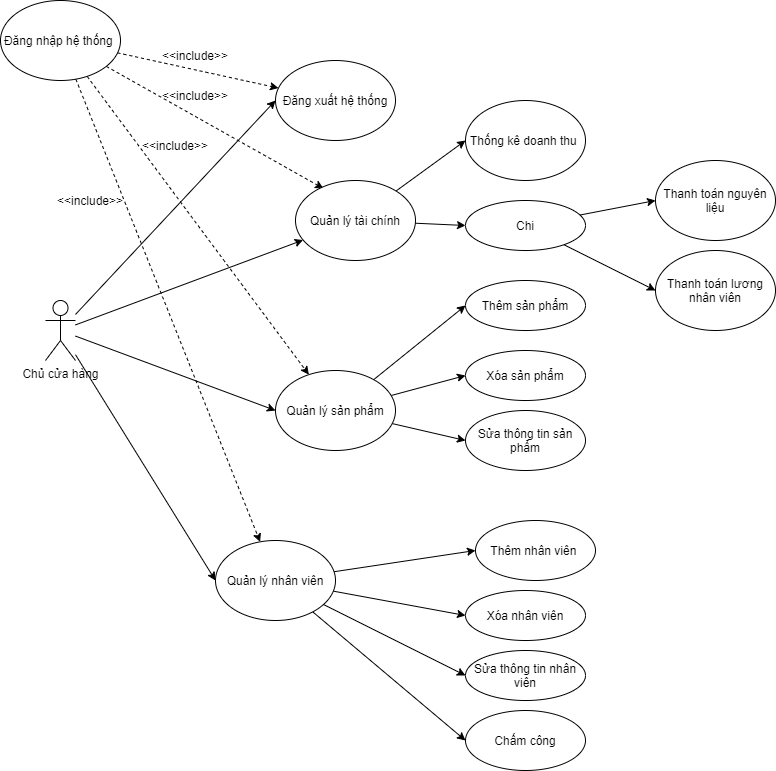

The diagram above was exported from draw.io. Its source (the exported page's mxGraphModel, read from the mxfile embedded in the PNG):
<mxGraphModel dx="986" dy="833" grid="1" gridSize="10" guides="1" tooltips="1" connect="1" arrows="1" fold="1" page="1" pageScale="1" pageWidth="850" pageHeight="1100" math="0" shadow="0">
  <root>
    <mxCell id="0" />
    <mxCell id="1" parent="0" />
    <mxCell id="iTjrDeLH9kGu22OFEXk2-21" style="edgeStyle=none;rounded=0;orthogonalLoop=1;jettySize=auto;html=1;entryX=0;entryY=0.5;entryDx=0;entryDy=0;" edge="1" parent="1" source="iTjrDeLH9kGu22OFEXk2-1" target="iTjrDeLH9kGu22OFEXk2-3">
      <mxGeometry relative="1" as="geometry" />
    </mxCell>
    <mxCell id="iTjrDeLH9kGu22OFEXk2-22" style="edgeStyle=none;rounded=0;orthogonalLoop=1;jettySize=auto;html=1;" edge="1" parent="1" source="iTjrDeLH9kGu22OFEXk2-1" target="iTjrDeLH9kGu22OFEXk2-6">
      <mxGeometry relative="1" as="geometry" />
    </mxCell>
    <mxCell id="iTjrDeLH9kGu22OFEXk2-23" style="edgeStyle=none;rounded=0;orthogonalLoop=1;jettySize=auto;html=1;entryX=0;entryY=0.5;entryDx=0;entryDy=0;" edge="1" parent="1" source="iTjrDeLH9kGu22OFEXk2-1" target="iTjrDeLH9kGu22OFEXk2-7">
      <mxGeometry relative="1" as="geometry" />
    </mxCell>
    <mxCell id="iTjrDeLH9kGu22OFEXk2-24" style="edgeStyle=none;rounded=0;orthogonalLoop=1;jettySize=auto;html=1;entryX=0;entryY=0.5;entryDx=0;entryDy=0;" edge="1" parent="1" source="iTjrDeLH9kGu22OFEXk2-1" target="iTjrDeLH9kGu22OFEXk2-8">
      <mxGeometry relative="1" as="geometry" />
    </mxCell>
    <mxCell id="iTjrDeLH9kGu22OFEXk2-1" value="Chủ cửa hàng" style="shape=umlActor;verticalLabelPosition=bottom;verticalAlign=top;html=1;outlineConnect=0;" vertex="1" parent="1">
      <mxGeometry x="80" y="390" width="30" height="60" as="geometry" />
    </mxCell>
    <mxCell id="iTjrDeLH9kGu22OFEXk2-17" style="edgeStyle=none;rounded=0;orthogonalLoop=1;jettySize=auto;html=1;dashed=1;" edge="1" parent="1" source="iTjrDeLH9kGu22OFEXk2-2" target="iTjrDeLH9kGu22OFEXk2-8">
      <mxGeometry relative="1" as="geometry" />
    </mxCell>
    <mxCell id="iTjrDeLH9kGu22OFEXk2-18" style="edgeStyle=none;rounded=0;orthogonalLoop=1;jettySize=auto;html=1;dashed=1;" edge="1" parent="1" source="iTjrDeLH9kGu22OFEXk2-2" target="iTjrDeLH9kGu22OFEXk2-7">
      <mxGeometry relative="1" as="geometry" />
    </mxCell>
    <mxCell id="iTjrDeLH9kGu22OFEXk2-19" style="edgeStyle=none;rounded=0;orthogonalLoop=1;jettySize=auto;html=1;entryX=0.233;entryY=0.1;entryDx=0;entryDy=0;entryPerimeter=0;dashed=1;" edge="1" parent="1" source="iTjrDeLH9kGu22OFEXk2-2" target="iTjrDeLH9kGu22OFEXk2-6">
      <mxGeometry relative="1" as="geometry" />
    </mxCell>
    <mxCell id="iTjrDeLH9kGu22OFEXk2-20" style="edgeStyle=none;rounded=0;orthogonalLoop=1;jettySize=auto;html=1;dashed=1;" edge="1" parent="1" source="iTjrDeLH9kGu22OFEXk2-2" target="iTjrDeLH9kGu22OFEXk2-3">
      <mxGeometry relative="1" as="geometry" />
    </mxCell>
    <mxCell id="iTjrDeLH9kGu22OFEXk2-2" value="Đăng nhập hệ thống&amp;nbsp;" style="ellipse;whiteSpace=wrap;html=1;" vertex="1" parent="1">
      <mxGeometry x="35" y="90" width="120" height="80" as="geometry" />
    </mxCell>
    <mxCell id="iTjrDeLH9kGu22OFEXk2-3" value="Đăng xuất hệ thống" style="ellipse;whiteSpace=wrap;html=1;" vertex="1" parent="1">
      <mxGeometry x="310" y="150" width="120" height="80" as="geometry" />
    </mxCell>
    <mxCell id="iTjrDeLH9kGu22OFEXk2-34" style="edgeStyle=none;rounded=0;orthogonalLoop=1;jettySize=auto;html=1;entryX=0;entryY=0.5;entryDx=0;entryDy=0;" edge="1" parent="1" source="iTjrDeLH9kGu22OFEXk2-6" target="iTjrDeLH9kGu22OFEXk2-32">
      <mxGeometry relative="1" as="geometry" />
    </mxCell>
    <mxCell id="iTjrDeLH9kGu22OFEXk2-35" style="edgeStyle=none;rounded=0;orthogonalLoop=1;jettySize=auto;html=1;entryX=0;entryY=0.5;entryDx=0;entryDy=0;" edge="1" parent="1" source="iTjrDeLH9kGu22OFEXk2-6" target="iTjrDeLH9kGu22OFEXk2-33">
      <mxGeometry relative="1" as="geometry" />
    </mxCell>
    <mxCell id="iTjrDeLH9kGu22OFEXk2-6" value="Quản lý tài chính" style="ellipse;whiteSpace=wrap;html=1;" vertex="1" parent="1">
      <mxGeometry x="330" y="270" width="120" height="80" as="geometry" />
    </mxCell>
    <mxCell id="iTjrDeLH9kGu22OFEXk2-28" style="edgeStyle=none;rounded=0;orthogonalLoop=1;jettySize=auto;html=1;entryX=0;entryY=0.5;entryDx=0;entryDy=0;" edge="1" parent="1" source="iTjrDeLH9kGu22OFEXk2-7" target="iTjrDeLH9kGu22OFEXk2-25">
      <mxGeometry relative="1" as="geometry" />
    </mxCell>
    <mxCell id="iTjrDeLH9kGu22OFEXk2-29" style="edgeStyle=none;rounded=0;orthogonalLoop=1;jettySize=auto;html=1;entryX=0;entryY=0.5;entryDx=0;entryDy=0;" edge="1" parent="1" source="iTjrDeLH9kGu22OFEXk2-7" target="iTjrDeLH9kGu22OFEXk2-26">
      <mxGeometry relative="1" as="geometry" />
    </mxCell>
    <mxCell id="iTjrDeLH9kGu22OFEXk2-30" style="edgeStyle=none;rounded=0;orthogonalLoop=1;jettySize=auto;html=1;entryX=0;entryY=0.5;entryDx=0;entryDy=0;" edge="1" parent="1" source="iTjrDeLH9kGu22OFEXk2-7" target="iTjrDeLH9kGu22OFEXk2-27">
      <mxGeometry relative="1" as="geometry" />
    </mxCell>
    <mxCell id="iTjrDeLH9kGu22OFEXk2-7" value="Quản lý sản phẩm" style="ellipse;whiteSpace=wrap;html=1;" vertex="1" parent="1">
      <mxGeometry x="310" y="460" width="120" height="80" as="geometry" />
    </mxCell>
    <mxCell id="iTjrDeLH9kGu22OFEXk2-13" style="rounded=0;orthogonalLoop=1;jettySize=auto;html=1;entryX=0;entryY=0.5;entryDx=0;entryDy=0;" edge="1" parent="1" source="iTjrDeLH9kGu22OFEXk2-8" target="iTjrDeLH9kGu22OFEXk2-9">
      <mxGeometry relative="1" as="geometry" />
    </mxCell>
    <mxCell id="iTjrDeLH9kGu22OFEXk2-14" style="edgeStyle=none;rounded=0;orthogonalLoop=1;jettySize=auto;html=1;entryX=0;entryY=0.5;entryDx=0;entryDy=0;" edge="1" parent="1" source="iTjrDeLH9kGu22OFEXk2-8" target="iTjrDeLH9kGu22OFEXk2-10">
      <mxGeometry relative="1" as="geometry" />
    </mxCell>
    <mxCell id="iTjrDeLH9kGu22OFEXk2-15" style="edgeStyle=none;rounded=0;orthogonalLoop=1;jettySize=auto;html=1;entryX=0;entryY=0.5;entryDx=0;entryDy=0;" edge="1" parent="1" source="iTjrDeLH9kGu22OFEXk2-8" target="iTjrDeLH9kGu22OFEXk2-11">
      <mxGeometry relative="1" as="geometry" />
    </mxCell>
    <mxCell id="iTjrDeLH9kGu22OFEXk2-16" style="edgeStyle=none;rounded=0;orthogonalLoop=1;jettySize=auto;html=1;entryX=0;entryY=0.5;entryDx=0;entryDy=0;" edge="1" parent="1" source="iTjrDeLH9kGu22OFEXk2-8" target="iTjrDeLH9kGu22OFEXk2-12">
      <mxGeometry relative="1" as="geometry" />
    </mxCell>
    <mxCell id="iTjrDeLH9kGu22OFEXk2-8" value="Quản lý nhân viên" style="ellipse;whiteSpace=wrap;html=1;" vertex="1" parent="1">
      <mxGeometry x="250" y="630" width="120" height="80" as="geometry" />
    </mxCell>
    <mxCell id="iTjrDeLH9kGu22OFEXk2-9" value="Thêm nhân viên&amp;nbsp;" style="ellipse;whiteSpace=wrap;html=1;" vertex="1" parent="1">
      <mxGeometry x="510" y="610" width="120" height="60" as="geometry" />
    </mxCell>
    <mxCell id="iTjrDeLH9kGu22OFEXk2-10" value="Xóa nhân viên" style="ellipse;whiteSpace=wrap;html=1;" vertex="1" parent="1">
      <mxGeometry x="500" y="680" width="120" height="50" as="geometry" />
    </mxCell>
    <mxCell id="iTjrDeLH9kGu22OFEXk2-11" value="Sửa thông tin nhân viên" style="ellipse;whiteSpace=wrap;html=1;" vertex="1" parent="1">
      <mxGeometry x="500" y="740" width="120" height="50" as="geometry" />
    </mxCell>
    <mxCell id="iTjrDeLH9kGu22OFEXk2-12" value="Chấm công" style="ellipse;whiteSpace=wrap;html=1;" vertex="1" parent="1">
      <mxGeometry x="500" y="800" width="120" height="60" as="geometry" />
    </mxCell>
    <mxCell id="iTjrDeLH9kGu22OFEXk2-25" value="Thêm sản phẩm" style="ellipse;whiteSpace=wrap;html=1;" vertex="1" parent="1">
      <mxGeometry x="500" y="370" width="120" height="50" as="geometry" />
    </mxCell>
    <mxCell id="iTjrDeLH9kGu22OFEXk2-26" value="Xóa sản phẩm" style="ellipse;whiteSpace=wrap;html=1;" vertex="1" parent="1">
      <mxGeometry x="500" y="440" width="120" height="50" as="geometry" />
    </mxCell>
    <mxCell id="iTjrDeLH9kGu22OFEXk2-27" value="Sửa thông tin sản phẩm" style="ellipse;whiteSpace=wrap;html=1;" vertex="1" parent="1">
      <mxGeometry x="500" y="500" width="120" height="60" as="geometry" />
    </mxCell>
    <mxCell id="iTjrDeLH9kGu22OFEXk2-32" value="Thống kê doanh thu&amp;nbsp;" style="ellipse;whiteSpace=wrap;html=1;" vertex="1" parent="1">
      <mxGeometry x="500" y="190" width="120" height="80" as="geometry" />
    </mxCell>
    <mxCell id="iTjrDeLH9kGu22OFEXk2-38" style="edgeStyle=none;rounded=0;orthogonalLoop=1;jettySize=auto;html=1;entryX=0;entryY=0.5;entryDx=0;entryDy=0;" edge="1" parent="1" source="iTjrDeLH9kGu22OFEXk2-33" target="iTjrDeLH9kGu22OFEXk2-36">
      <mxGeometry relative="1" as="geometry" />
    </mxCell>
    <mxCell id="iTjrDeLH9kGu22OFEXk2-39" style="edgeStyle=none;rounded=0;orthogonalLoop=1;jettySize=auto;html=1;entryX=0;entryY=0.5;entryDx=0;entryDy=0;" edge="1" parent="1" source="iTjrDeLH9kGu22OFEXk2-33" target="iTjrDeLH9kGu22OFEXk2-37">
      <mxGeometry relative="1" as="geometry" />
    </mxCell>
    <mxCell id="iTjrDeLH9kGu22OFEXk2-33" value="Chi" style="ellipse;whiteSpace=wrap;html=1;" vertex="1" parent="1">
      <mxGeometry x="500" y="290" width="120" height="50" as="geometry" />
    </mxCell>
    <mxCell id="iTjrDeLH9kGu22OFEXk2-36" value="Thanh toán nguyên liệu" style="ellipse;whiteSpace=wrap;html=1;" vertex="1" parent="1">
      <mxGeometry x="690" y="250" width="120" height="80" as="geometry" />
    </mxCell>
    <mxCell id="iTjrDeLH9kGu22OFEXk2-37" value="Thanh toán lương nhân viên" style="ellipse;whiteSpace=wrap;html=1;" vertex="1" parent="1">
      <mxGeometry x="690" y="340" width="120" height="80" as="geometry" />
    </mxCell>
    <mxCell id="iTjrDeLH9kGu22OFEXk2-40" value="&amp;lt;&amp;lt;include&amp;gt;&amp;gt;" style="text;html=1;strokeColor=none;fillColor=none;align=center;verticalAlign=middle;whiteSpace=wrap;rounded=0;" vertex="1" parent="1">
      <mxGeometry x="95" y="275" width="60" height="30" as="geometry" />
    </mxCell>
    <mxCell id="iTjrDeLH9kGu22OFEXk2-41" value="&amp;lt;&amp;lt;include&amp;gt;&amp;gt;" style="text;html=1;strokeColor=none;fillColor=none;align=center;verticalAlign=middle;whiteSpace=wrap;rounded=0;" vertex="1" parent="1">
      <mxGeometry x="180" y="220" width="60" height="30" as="geometry" />
    </mxCell>
    <mxCell id="iTjrDeLH9kGu22OFEXk2-42" value="&amp;lt;&amp;lt;include&amp;gt;&amp;gt;" style="text;html=1;strokeColor=none;fillColor=none;align=center;verticalAlign=middle;whiteSpace=wrap;rounded=0;" vertex="1" parent="1">
      <mxGeometry x="200" y="170" width="60" height="30" as="geometry" />
    </mxCell>
    <mxCell id="iTjrDeLH9kGu22OFEXk2-43" value="&amp;lt;&amp;lt;include&amp;gt;&amp;gt;" style="text;html=1;strokeColor=none;fillColor=none;align=center;verticalAlign=middle;whiteSpace=wrap;rounded=0;" vertex="1" parent="1">
      <mxGeometry x="200" y="130" width="60" height="30" as="geometry" />
    </mxCell>
  </root>
</mxGraphModel>